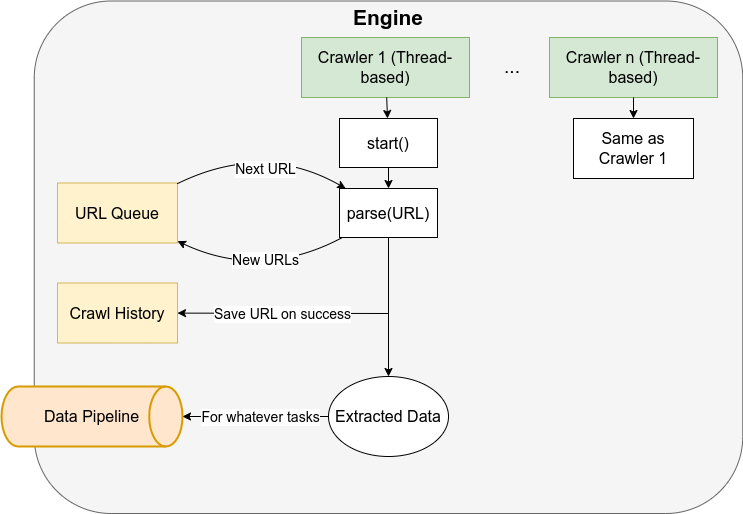

The diagram above was exported from draw.io. Its source (the exported page's mxGraphModel, read from the mxfile embedded in the PNG):
<mxGraphModel dx="2580" dy="1257" grid="0" gridSize="10" guides="1" tooltips="1" connect="1" arrows="1" fold="1" page="1" pageScale="1" pageWidth="827" pageHeight="1169" math="0" shadow="0">
  <root>
    <mxCell id="0" />
    <mxCell id="1" parent="0" />
    <mxCell id="2" value="" style="rounded=1;whiteSpace=wrap;html=1;fillColor=#f5f5f5;fontColor=#333333;strokeColor=#666666;labelBackgroundColor=default;" vertex="1" parent="1">
      <mxGeometry x="-486.25" y="2650.5" width="708.5" height="512.5" as="geometry" />
    </mxCell>
    <mxCell id="3" value="&lt;b&gt;&lt;font style=&quot;font-size: 21px;&quot;&gt;Engine&lt;/font&gt;&lt;/b&gt;" style="text;html=1;align=center;verticalAlign=middle;whiteSpace=wrap;rounded=0;" vertex="1" parent="1">
      <mxGeometry x="-162" y="2652" width="60" height="30" as="geometry" />
    </mxCell>
    <mxCell id="4" value="&lt;font style=&quot;font-size: 16px;&quot;&gt;Crawl History&lt;/font&gt;" style="rounded=0;whiteSpace=wrap;html=1;fontSize=16;fillColor=#fff2cc;strokeColor=#d6b656;" vertex="1" parent="1">
      <mxGeometry x="-463" y="2932.5" width="120" height="60" as="geometry" />
    </mxCell>
    <mxCell id="5" value="URL Queue" style="rounded=0;whiteSpace=wrap;html=1;fontSize=16;fillColor=#fff2cc;strokeColor=#d6b656;" vertex="1" parent="1">
      <mxGeometry x="-463" y="2832.5" width="120" height="60" as="geometry" />
    </mxCell>
    <mxCell id="6" value="&lt;font style=&quot;font-size: 16px;&quot;&gt;Data Pipeline&lt;/font&gt;" style="strokeWidth=2;html=1;shape=mxgraph.flowchart.direct_data;whiteSpace=wrap;fontSize=1;fillColor=#ffe6cc;strokeColor=#d79b00;" vertex="1" parent="1">
      <mxGeometry x="-519" y="3036" width="181" height="60" as="geometry" />
    </mxCell>
    <mxCell id="7" value="Crawler 1 (Thread-based)" style="rounded=0;whiteSpace=wrap;html=1;fontSize=16;fillColor=#d5e8d4;strokeColor=#82b366;" vertex="1" parent="1">
      <mxGeometry x="-219" y="2687" width="168" height="60" as="geometry" />
    </mxCell>
    <mxCell id="8" value="start()" style="rounded=0;whiteSpace=wrap;html=1;fontSize=16;" vertex="1" parent="1">
      <mxGeometry x="-181" y="2768" width="98" height="49" as="geometry" />
    </mxCell>
    <mxCell id="9" value="" style="endArrow=classic;html=1;rounded=0;" edge="1" source="7" target="8" parent="1">
      <mxGeometry width="50" height="50" relative="1" as="geometry">
        <mxPoint x="-279" y="2837" as="sourcePoint" />
        <mxPoint x="-229" y="2787" as="targetPoint" />
      </mxGeometry>
    </mxCell>
    <mxCell id="10" value="parse(URL)" style="rounded=0;whiteSpace=wrap;html=1;fontSize=16;" vertex="1" parent="1">
      <mxGeometry x="-181" y="2838" width="98" height="49" as="geometry" />
    </mxCell>
    <mxCell id="11" value="" style="curved=1;endArrow=classic;html=1;rounded=0;" edge="1" source="5" target="10" parent="1">
      <mxGeometry width="50" height="50" relative="1" as="geometry">
        <mxPoint x="-279" y="2837" as="sourcePoint" />
        <mxPoint x="-229" y="2787" as="targetPoint" />
        <Array as="points">
          <mxPoint x="-257" y="2791" />
        </Array>
      </mxGeometry>
    </mxCell>
    <mxCell id="12" value="Next URL" style="edgeLabel;html=1;align=center;verticalAlign=middle;resizable=0;points=[];fontSize=14;" vertex="1" connectable="0" parent="11">
      <mxGeometry x="0.2207" y="-19" relative="1" as="geometry">
        <mxPoint x="-8" as="offset" />
      </mxGeometry>
    </mxCell>
    <mxCell id="13" value="" style="curved=1;endArrow=classic;html=1;rounded=0;" edge="1" source="10" target="5" parent="1">
      <mxGeometry width="50" height="50" relative="1" as="geometry">
        <mxPoint x="-279" y="2837" as="sourcePoint" />
        <mxPoint x="-229" y="2787" as="targetPoint" />
        <Array as="points">
          <mxPoint x="-259" y="2930" />
        </Array>
      </mxGeometry>
    </mxCell>
    <mxCell id="14" value="New URLs" style="edgeLabel;html=1;align=center;verticalAlign=middle;resizable=0;points=[];fontSize=14;" vertex="1" connectable="0" parent="13">
      <mxGeometry x="-0.0173" y="13" relative="1" as="geometry">
        <mxPoint x="-4" y="-32" as="offset" />
      </mxGeometry>
    </mxCell>
    <mxCell id="15" value="" style="endArrow=classic;html=1;rounded=0;" edge="1" source="8" target="10" parent="1">
      <mxGeometry width="50" height="50" relative="1" as="geometry">
        <mxPoint x="-279" y="2837" as="sourcePoint" />
        <mxPoint x="-229" y="2787" as="targetPoint" />
      </mxGeometry>
    </mxCell>
    <mxCell id="16" value="Extracted Data" style="ellipse;whiteSpace=wrap;html=1;fontSize=16;" vertex="1" parent="1">
      <mxGeometry x="-192" y="3026" width="120" height="80" as="geometry" />
    </mxCell>
    <mxCell id="17" value="" style="endArrow=classic;html=1;rounded=0;" edge="1" source="10" target="16" parent="1">
      <mxGeometry width="50" height="50" relative="1" as="geometry">
        <mxPoint x="-158" y="2873" as="sourcePoint" />
        <mxPoint x="-108" y="2823" as="targetPoint" />
      </mxGeometry>
    </mxCell>
    <mxCell id="18" value="" style="endArrow=classic;html=1;rounded=0;" edge="1" target="4" parent="1">
      <mxGeometry width="50" height="50" relative="1" as="geometry">
        <mxPoint x="-132" y="2963" as="sourcePoint" />
        <mxPoint x="-108" y="2823" as="targetPoint" />
      </mxGeometry>
    </mxCell>
    <mxCell id="19" value="Save URL on success" style="edgeLabel;html=1;align=center;verticalAlign=middle;resizable=0;points=[];fontSize=14;" vertex="1" connectable="0" parent="18">
      <mxGeometry x="0.0047" relative="1" as="geometry">
        <mxPoint as="offset" />
      </mxGeometry>
    </mxCell>
    <mxCell id="20" value="" style="endArrow=classic;html=1;rounded=0;" edge="1" source="16" target="6" parent="1">
      <mxGeometry width="50" height="50" relative="1" as="geometry">
        <mxPoint x="-158" y="2873" as="sourcePoint" />
        <mxPoint x="-108" y="2823" as="targetPoint" />
      </mxGeometry>
    </mxCell>
    <mxCell id="21" value="For whatever tasks" style="edgeLabel;html=1;align=center;verticalAlign=middle;resizable=0;points=[];fontSize=14;" vertex="1" connectable="0" parent="20">
      <mxGeometry x="0.0822" y="4" relative="1" as="geometry">
        <mxPoint x="9" y="-4" as="offset" />
      </mxGeometry>
    </mxCell>
    <mxCell id="22" value="Crawler n (Thread-based)" style="rounded=0;whiteSpace=wrap;html=1;fontSize=16;fillColor=#d5e8d4;strokeColor=#82b366;" vertex="1" parent="1">
      <mxGeometry x="28.999999999999993" y="2687" width="168" height="60" as="geometry" />
    </mxCell>
    <mxCell id="23" value="" style="endArrow=classic;html=1;rounded=0;" edge="1" source="22" target="24" parent="1">
      <mxGeometry width="50" height="50" relative="1" as="geometry">
        <mxPoint x="-44" y="2915" as="sourcePoint" />
        <mxPoint x="335" y="2846" as="targetPoint" />
      </mxGeometry>
    </mxCell>
    <mxCell id="24" value="Same as Crawler 1" style="rounded=0;whiteSpace=wrap;html=1;fontSize=16;" vertex="1" parent="1">
      <mxGeometry x="53.00000000000001" y="2768" width="120" height="60" as="geometry" />
    </mxCell>
    <mxCell id="25" value="&lt;font style=&quot;font-size: 19px;&quot;&gt;...&lt;/font&gt;" style="text;html=1;align=center;verticalAlign=middle;whiteSpace=wrap;rounded=0;" vertex="1" parent="1">
      <mxGeometry x="-38" y="2704.5" width="60" height="25" as="geometry" />
    </mxCell>
  </root>
</mxGraphModel>